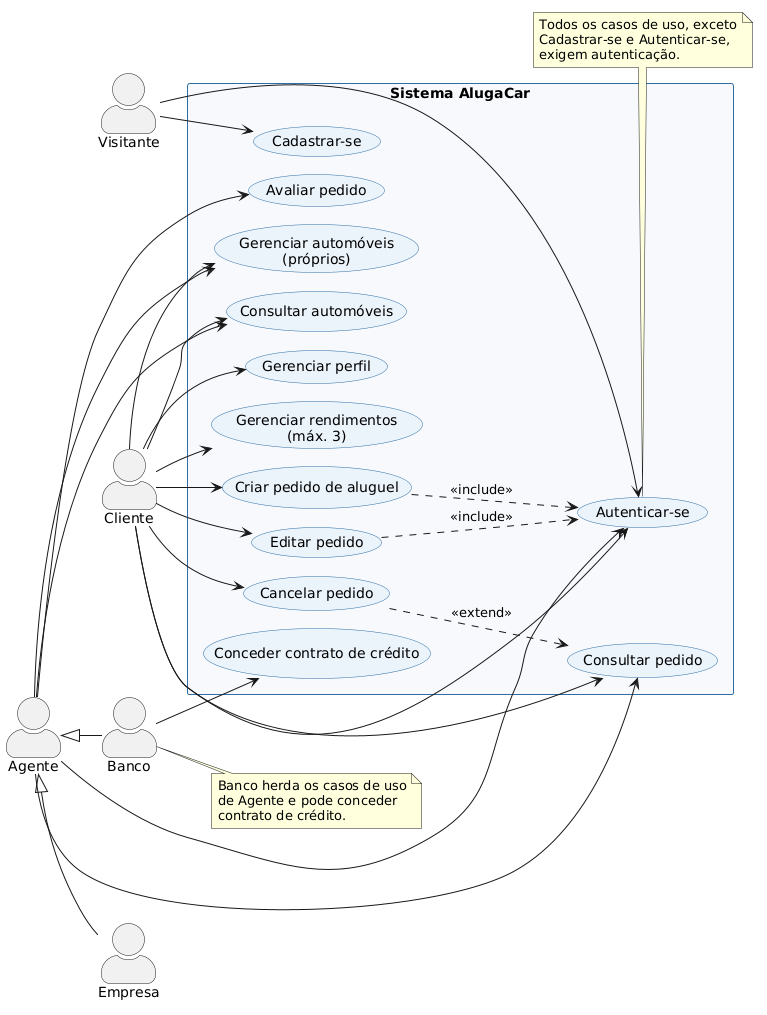

The diagram above was rendered by PlantUML. Its source (embedded in the PNG):
@startuml casos-de-uso
!pragma layout smetana

left to right direction
skinparam backgroundColor #FFFFFF
skinparam shadowing false
skinparam actorStyle awesome
skinparam usecase {
  BackgroundColor #EAF3FB
  BorderColor #2E6DA4
}
skinparam rectangle {
  BackgroundColor #F7F9FC
  BorderColor #2E6DA4
}

actor "Visitante" as visitante
actor "Cliente" as cliente
actor "Agente" as agente
actor "Empresa" as empresa
actor "Banco" as banco

agente <|-- empresa
agente <|-- banco

rectangle "Sistema AlugaCar" {
  usecase "Cadastrar-se" as UC01
  usecase "Autenticar-se" as UC02
  usecase "Gerenciar perfil" as UC03
  usecase "Gerenciar rendimentos\n(máx. 3)" as UC04
  usecase "Consultar automóveis" as UC05
  usecase "Criar pedido de aluguel" as UC06
  usecase "Editar pedido" as UC07
  usecase "Consultar pedido" as UC08
  usecase "Cancelar pedido" as UC09
  usecase "Gerenciar automóveis\n(próprios)" as UC10
  usecase "Avaliar pedido" as UC11
  usecase "Conceder contrato de crédito" as UC12
}

visitante --> UC01
visitante --> UC02

cliente --> UC02
cliente --> UC03
cliente --> UC04
cliente --> UC05
cliente --> UC06
cliente --> UC07
cliente --> UC08
cliente --> UC09
cliente --> UC10

agente --> UC02
agente --> UC05
agente --> UC08
agente --> UC10
agente --> UC11
banco --> UC12

UC06 ..> UC02 : <<include>>
UC07 ..> UC02 : <<include>>
UC09 ..> UC08 : <<extend>>

note bottom of UC02
  Todos os casos de uso, exceto
  Cadastrar-se e Autenticar-se,
  exigem autenticação.
end note

note right of banco
  Banco herda os casos de uso
  de Agente e pode conceder
  contrato de crédito.
end note

@enduml